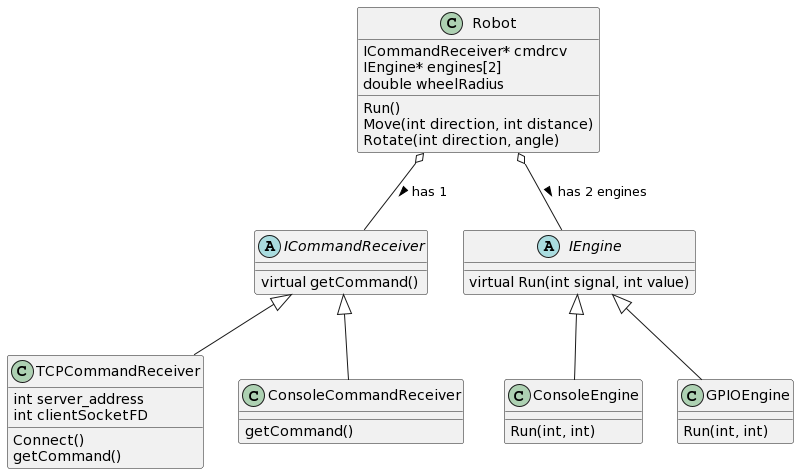

The diagram above was rendered by PlantUML. Its source (embedded in the PNG):
@startuml
class Robot 
{
   ICommandReceiver* cmdrcv
   IEngine* engines[2]
   double wheelRadius
   
   Run()
   Move(int direction, int distance)
   Rotate(int direction, angle)
}

abstract class ICommandReceiver
{
   virtual getCommand()
}

class TCPCommandReceiver
{
   int server_address
   int clientSocketFD

   Connect()
   getCommand()
}

class ConsoleCommandReceiver
{
   getCommand()
}

class ConsoleEngine 
{
   Run(int, int)
}

class GPIOEngine
{
   Run(int, int)
}

abstract class IEngine
{
   virtual Run(int signal, int value)
}

IEngine <|-- GPIOEngine
IEngine <|-- ConsoleEngine
ICommandReceiver <|-- TCPCommandReceiver
ICommandReceiver <|-- ConsoleCommandReceiver
Robot o-- IEngine : has 2 engines >
Robot o-- ICommandReceiver : has 1 >
@enduml